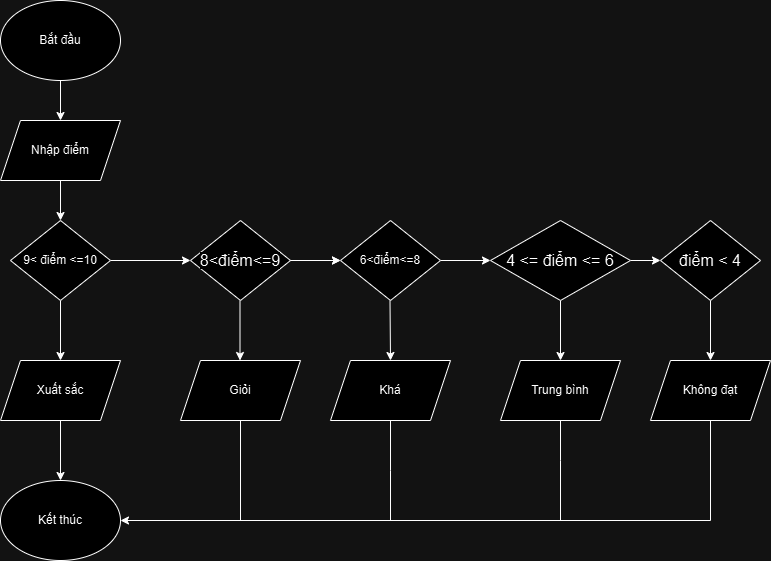

The diagram above was exported from draw.io. Its source (the exported page's mxGraphModel, read from the mxfile embedded in the PNG):
<mxGraphModel dx="1434" dy="772" grid="1" gridSize="10" guides="1" tooltips="1" connect="1" arrows="1" fold="1" page="1" pageScale="1" pageWidth="850" pageHeight="1100" math="0" shadow="0">
  <root>
    <mxCell id="0" />
    <mxCell id="1" parent="0" />
    <mxCell id="Y4RMo-0-V5Z_UO5JlD16-1" value="Bắt đầu" style="ellipse;whiteSpace=wrap;html=1;" parent="1" vertex="1">
      <mxGeometry x="40" y="160" width="120" height="80" as="geometry" />
    </mxCell>
    <mxCell id="Y4RMo-0-V5Z_UO5JlD16-2" value="" style="endArrow=classic;html=1;rounded=0;exitX=0.5;exitY=1;exitDx=0;exitDy=0;" parent="1" source="Y4RMo-0-V5Z_UO5JlD16-1" edge="1">
      <mxGeometry width="50" height="50" relative="1" as="geometry">
        <mxPoint x="90" y="300" as="sourcePoint" />
        <mxPoint x="100" y="280" as="targetPoint" />
      </mxGeometry>
    </mxCell>
    <mxCell id="Y4RMo-0-V5Z_UO5JlD16-3" value="" style="endArrow=classic;html=1;rounded=0;exitX=0.5;exitY=1;exitDx=0;exitDy=0;" parent="1" source="Y4RMo-0-V5Z_UO5JlD16-20" edge="1">
      <mxGeometry width="50" height="50" relative="1" as="geometry">
        <mxPoint x="75" y="410" as="sourcePoint" />
        <mxPoint x="100" y="380" as="targetPoint" />
      </mxGeometry>
    </mxCell>
    <mxCell id="Y4RMo-0-V5Z_UO5JlD16-4" value="" style="endArrow=classic;html=1;rounded=0;exitX=1;exitY=0.5;exitDx=0;exitDy=0;" parent="1" source="Y4RMo-0-V5Z_UO5JlD16-25" edge="1">
      <mxGeometry width="50" height="50" relative="1" as="geometry">
        <mxPoint x="180" y="470" as="sourcePoint" />
        <mxPoint x="230" y="420" as="targetPoint" />
      </mxGeometry>
    </mxCell>
    <mxCell id="Y4RMo-0-V5Z_UO5JlD16-5" value="" style="endArrow=classic;html=1;rounded=0;exitX=1;exitY=0.5;exitDx=0;exitDy=0;" parent="1" source="Y4RMo-0-V5Z_UO5JlD16-24" edge="1">
      <mxGeometry width="50" height="50" relative="1" as="geometry">
        <mxPoint x="430" y="550" as="sourcePoint" />
        <mxPoint x="380" y="420" as="targetPoint" />
      </mxGeometry>
    </mxCell>
    <mxCell id="Y4RMo-0-V5Z_UO5JlD16-6" value="" style="endArrow=classic;html=1;rounded=0;exitX=1;exitY=0.5;exitDx=0;exitDy=0;" parent="1" source="Y4RMo-0-V5Z_UO5JlD16-23" edge="1">
      <mxGeometry width="50" height="50" relative="1" as="geometry">
        <mxPoint x="500" y="445" as="sourcePoint" />
        <mxPoint x="530" y="420" as="targetPoint" />
      </mxGeometry>
    </mxCell>
    <mxCell id="Y4RMo-0-V5Z_UO5JlD16-7" value="" style="endArrow=classic;html=1;rounded=0;entryX=0;entryY=0.5;entryDx=0;entryDy=0;exitX=1;exitY=0.5;exitDx=0;exitDy=0;" parent="1" source="Y4RMo-0-V5Z_UO5JlD16-21" target="Y4RMo-0-V5Z_UO5JlD16-22" edge="1">
      <mxGeometry width="50" height="50" relative="1" as="geometry">
        <mxPoint x="450" y="570" as="sourcePoint" />
        <mxPoint x="500" y="520" as="targetPoint" />
        <Array as="points">
          <mxPoint x="700" y="420" />
        </Array>
      </mxGeometry>
    </mxCell>
    <mxCell id="Y4RMo-0-V5Z_UO5JlD16-8" value="" style="endArrow=classic;html=1;rounded=0;exitX=0.5;exitY=1;exitDx=0;exitDy=0;" parent="1" source="Y4RMo-0-V5Z_UO5JlD16-25" edge="1">
      <mxGeometry width="50" height="50" relative="1" as="geometry">
        <mxPoint x="460" y="580" as="sourcePoint" />
        <mxPoint x="100" y="520" as="targetPoint" />
        <Array as="points" />
      </mxGeometry>
    </mxCell>
    <mxCell id="Y4RMo-0-V5Z_UO5JlD16-9" value="" style="endArrow=classic;html=1;rounded=0;" parent="1" edge="1">
      <mxGeometry width="50" height="50" relative="1" as="geometry">
        <mxPoint x="279.5" y="460" as="sourcePoint" />
        <mxPoint x="279.5" y="520" as="targetPoint" />
      </mxGeometry>
    </mxCell>
    <mxCell id="Y4RMo-0-V5Z_UO5JlD16-10" value="" style="endArrow=classic;html=1;rounded=0;" parent="1" edge="1">
      <mxGeometry width="50" height="50" relative="1" as="geometry">
        <mxPoint x="429.5" y="460" as="sourcePoint" />
        <mxPoint x="430" y="520" as="targetPoint" />
      </mxGeometry>
    </mxCell>
    <mxCell id="Y4RMo-0-V5Z_UO5JlD16-11" value="" style="endArrow=classic;html=1;rounded=0;exitX=0.5;exitY=1;exitDx=0;exitDy=0;" parent="1" source="Y4RMo-0-V5Z_UO5JlD16-21" edge="1">
      <mxGeometry width="50" height="50" relative="1" as="geometry">
        <mxPoint x="490" y="610" as="sourcePoint" />
        <mxPoint x="600" y="520" as="targetPoint" />
      </mxGeometry>
    </mxCell>
    <mxCell id="Y4RMo-0-V5Z_UO5JlD16-12" value="" style="endArrow=classic;html=1;rounded=0;exitX=0.5;exitY=1;exitDx=0;exitDy=0;" parent="1" source="Y4RMo-0-V5Z_UO5JlD16-22" edge="1">
      <mxGeometry width="50" height="50" relative="1" as="geometry">
        <mxPoint x="500" y="620" as="sourcePoint" />
        <mxPoint x="750" y="520" as="targetPoint" />
      </mxGeometry>
    </mxCell>
    <mxCell id="Y4RMo-0-V5Z_UO5JlD16-13" value="" style="endArrow=classic;html=1;rounded=0;exitX=0.5;exitY=1;exitDx=0;exitDy=0;" parent="1" source="Y4RMo-0-V5Z_UO5JlD16-19" edge="1">
      <mxGeometry width="50" height="50" relative="1" as="geometry">
        <mxPoint x="510" y="630" as="sourcePoint" />
        <mxPoint x="100" y="640" as="targetPoint" />
      </mxGeometry>
    </mxCell>
    <mxCell id="Y4RMo-0-V5Z_UO5JlD16-14" value="" style="endArrow=classic;html=1;rounded=0;entryX=1;entryY=0.5;entryDx=0;entryDy=0;exitX=0.5;exitY=1;exitDx=0;exitDy=0;" parent="1" source="Y4RMo-0-V5Z_UO5JlD16-15" target="Y4RMo-0-V5Z_UO5JlD16-26" edge="1">
      <mxGeometry width="50" height="50" relative="1" as="geometry">
        <mxPoint x="320" y="730" as="sourcePoint" />
        <mxPoint x="370" y="680" as="targetPoint" />
        <Array as="points">
          <mxPoint x="750" y="680" />
        </Array>
      </mxGeometry>
    </mxCell>
    <mxCell id="Y4RMo-0-V5Z_UO5JlD16-15" value="Không đạt" style="shape=parallelogram;perimeter=parallelogramPerimeter;whiteSpace=wrap;html=1;fixedSize=1;" parent="1" vertex="1">
      <mxGeometry x="690" y="520" width="120" height="60" as="geometry" />
    </mxCell>
    <mxCell id="Y4RMo-0-V5Z_UO5JlD16-16" value="Trung bình" style="shape=parallelogram;perimeter=parallelogramPerimeter;whiteSpace=wrap;html=1;fixedSize=1;" parent="1" vertex="1">
      <mxGeometry x="540" y="520" width="120" height="60" as="geometry" />
    </mxCell>
    <mxCell id="Y4RMo-0-V5Z_UO5JlD16-17" value="Khá" style="shape=parallelogram;perimeter=parallelogramPerimeter;whiteSpace=wrap;html=1;fixedSize=1;" parent="1" vertex="1">
      <mxGeometry x="370" y="520" width="120" height="60" as="geometry" />
    </mxCell>
    <mxCell id="Y4RMo-0-V5Z_UO5JlD16-18" value="Giỏi" style="shape=parallelogram;perimeter=parallelogramPerimeter;whiteSpace=wrap;html=1;fixedSize=1;" parent="1" vertex="1">
      <mxGeometry x="220" y="520" width="120" height="60" as="geometry" />
    </mxCell>
    <mxCell id="Y4RMo-0-V5Z_UO5JlD16-19" value="Xuất sắc" style="shape=parallelogram;perimeter=parallelogramPerimeter;whiteSpace=wrap;html=1;fixedSize=1;" parent="1" vertex="1">
      <mxGeometry x="40" y="520" width="120" height="60" as="geometry" />
    </mxCell>
    <mxCell id="Y4RMo-0-V5Z_UO5JlD16-20" value="Nhập điểm" style="shape=parallelogram;perimeter=parallelogramPerimeter;whiteSpace=wrap;html=1;fixedSize=1;" parent="1" vertex="1">
      <mxGeometry x="40" y="280" width="120" height="60" as="geometry" />
    </mxCell>
    <mxCell id="Y4RMo-0-V5Z_UO5JlD16-21" value="&lt;span style=&quot;font-family: Roboto, sans-serif; font-size: 16px; text-align: left; white-space-collapse: preserve; background-color: rgb(255, 255, 255);&quot;&gt;4 &amp;lt;= điểm &amp;lt;= 6&lt;/span&gt;" style="rhombus;whiteSpace=wrap;html=1;" parent="1" vertex="1">
      <mxGeometry x="530" y="380" width="140" height="80" as="geometry" />
    </mxCell>
    <mxCell id="Y4RMo-0-V5Z_UO5JlD16-22" value="&lt;span style=&quot;font-family: Roboto, sans-serif; font-size: 16px; text-align: left; white-space-collapse: preserve; background-color: rgb(255, 255, 255);&quot;&gt;điểm &amp;lt; 4&lt;/span&gt;" style="rhombus;whiteSpace=wrap;html=1;" parent="1" vertex="1">
      <mxGeometry x="700" y="380" width="100" height="80" as="geometry" />
    </mxCell>
    <mxCell id="Y4RMo-0-V5Z_UO5JlD16-23" value="6&amp;lt;điểm&amp;lt;=8" style="rhombus;whiteSpace=wrap;html=1;" parent="1" vertex="1">
      <mxGeometry x="380" y="380" width="100" height="80" as="geometry" />
    </mxCell>
    <mxCell id="Y4RMo-0-V5Z_UO5JlD16-27" style="edgeStyle=orthogonalEdgeStyle;rounded=0;orthogonalLoop=1;jettySize=auto;html=1;exitX=1;exitY=0.5;exitDx=0;exitDy=0;entryX=0;entryY=0.5;entryDx=0;entryDy=0;" parent="1" source="Y4RMo-0-V5Z_UO5JlD16-24" target="Y4RMo-0-V5Z_UO5JlD16-23" edge="1">
      <mxGeometry relative="1" as="geometry" />
    </mxCell>
    <mxCell id="Y4RMo-0-V5Z_UO5JlD16-24" value="&lt;div style=&quot;text-align: left;&quot;&gt;&lt;font face=&quot;Roboto, sans-serif&quot;&gt;&lt;span style=&quot;font-size: 16px; white-space-collapse: preserve; background-color: rgb(255, 255, 255);&quot;&gt;8&amp;lt;điểm&amp;lt;=9&lt;/span&gt;&lt;/font&gt;&lt;/div&gt;" style="rhombus;whiteSpace=wrap;html=1;" parent="1" vertex="1">
      <mxGeometry x="230" y="380" width="100" height="80" as="geometry" />
    </mxCell>
    <mxCell id="Y4RMo-0-V5Z_UO5JlD16-25" value="9&amp;lt; điểm &amp;lt;=10" style="rhombus;whiteSpace=wrap;html=1;" parent="1" vertex="1">
      <mxGeometry x="50" y="380" width="100" height="80" as="geometry" />
    </mxCell>
    <mxCell id="Y4RMo-0-V5Z_UO5JlD16-26" value="Kết thúc" style="ellipse;whiteSpace=wrap;html=1;" parent="1" vertex="1">
      <mxGeometry x="40" y="640" width="120" height="80" as="geometry" />
    </mxCell>
    <mxCell id="Y4RMo-0-V5Z_UO5JlD16-30" value="" style="endArrow=none;html=1;rounded=0;entryX=0.5;entryY=1;entryDx=0;entryDy=0;" parent="1" target="Y4RMo-0-V5Z_UO5JlD16-16" edge="1">
      <mxGeometry width="50" height="50" relative="1" as="geometry">
        <mxPoint x="600" y="680" as="sourcePoint" />
        <mxPoint x="610" y="600" as="targetPoint" />
        <Array as="points">
          <mxPoint x="600" y="620" />
        </Array>
      </mxGeometry>
    </mxCell>
    <mxCell id="Y4RMo-0-V5Z_UO5JlD16-31" value="" style="endArrow=none;html=1;rounded=0;entryX=0.5;entryY=1;entryDx=0;entryDy=0;" parent="1" target="Y4RMo-0-V5Z_UO5JlD16-17" edge="1">
      <mxGeometry width="50" height="50" relative="1" as="geometry">
        <mxPoint x="430" y="680" as="sourcePoint" />
        <mxPoint x="450" y="590" as="targetPoint" />
        <Array as="points">
          <mxPoint x="430" y="630" />
        </Array>
      </mxGeometry>
    </mxCell>
    <mxCell id="Y4RMo-0-V5Z_UO5JlD16-32" value="" style="endArrow=none;html=1;rounded=0;entryX=0.5;entryY=1;entryDx=0;entryDy=0;" parent="1" target="Y4RMo-0-V5Z_UO5JlD16-18" edge="1">
      <mxGeometry width="50" height="50" relative="1" as="geometry">
        <mxPoint x="280" y="680" as="sourcePoint" />
        <mxPoint x="280" y="590" as="targetPoint" />
        <Array as="points" />
      </mxGeometry>
    </mxCell>
  </root>
</mxGraphModel>